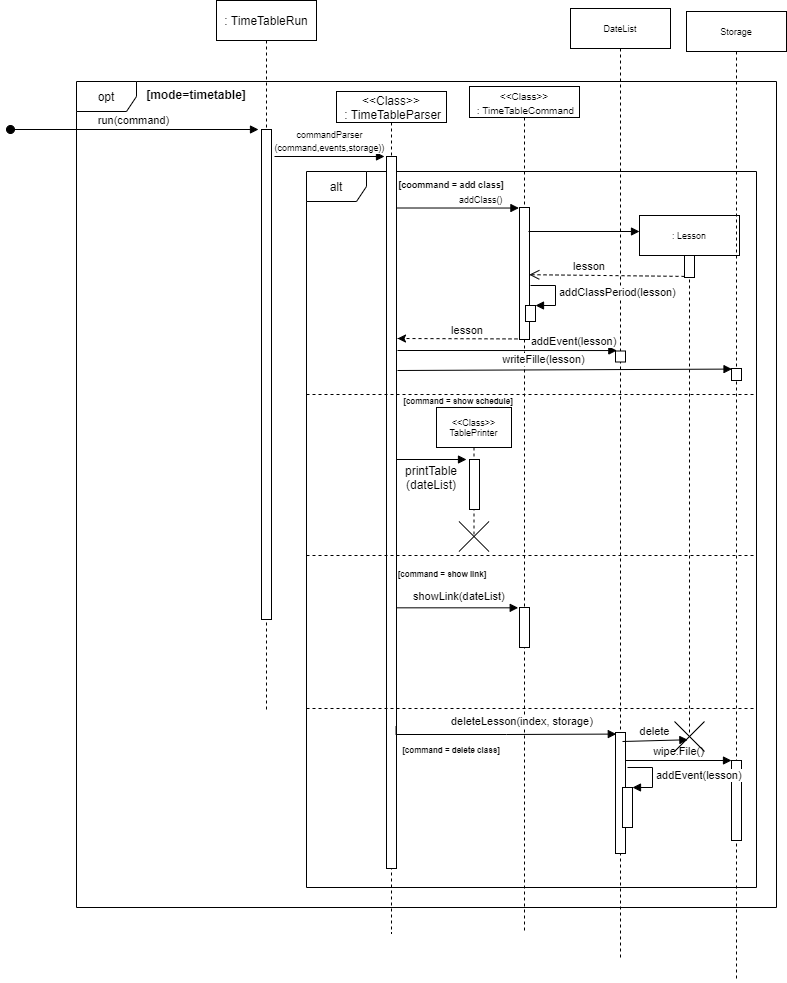

The diagram above was exported from draw.io. Its source (the exported page's mxGraphModel, read from the mxfile embedded in the PNG):
<mxGraphModel dx="918" dy="512" grid="0" gridSize="10" guides="1" tooltips="1" connect="1" arrows="1" fold="1" page="1" pageScale="1" pageWidth="850" pageHeight="1100" background="#ffffff" math="0" shadow="0">
  <root>
    <mxCell id="0" />
    <mxCell id="1" parent="0" />
    <mxCell id="0d8501Nj5qXD14w-8FkX-1" value="opt" style="shape=umlFrame;whiteSpace=wrap;html=1;" parent="1" vertex="1">
      <mxGeometry x="130" y="190" width="700" height="826" as="geometry" />
    </mxCell>
    <mxCell id="gFnzV-R2QUz1kYtzE9FE-2" value="&lt;font style=&quot;font-size: 10px&quot;&gt;&amp;lt;&amp;lt;Class&amp;gt;&amp;gt;&lt;br&gt;&amp;nbsp;: TimeTableCommand&lt;/font&gt;" style="shape=umlLifeline;perimeter=lifelinePerimeter;whiteSpace=wrap;html=1;container=1;collapsible=0;recursiveResize=0;outlineConnect=0;size=31;" vertex="1" parent="1">
      <mxGeometry x="523" y="195" width="110" height="846" as="geometry" />
    </mxCell>
    <mxCell id="0d8501Nj5qXD14w-8FkX-11" value="alt" style="shape=umlFrame;whiteSpace=wrap;html=1;" parent="1" vertex="1">
      <mxGeometry x="360" y="280" width="450" height="716" as="geometry" />
    </mxCell>
    <mxCell id="0d8501Nj5qXD14w-8FkX-3" value="[mode=timetable]" style="text;align=center;fontStyle=1;verticalAlign=middle;spacingLeft=3;spacingRight=3;strokeColor=none;rotatable=0;points=[[0,0.5],[1,0.5]];portConstraint=eastwest;" parent="1" vertex="1">
      <mxGeometry x="210" y="190" width="80" height="26" as="geometry" />
    </mxCell>
    <mxCell id="0d8501Nj5qXD14w-8FkX-4" value=": TimeTableRun" style="shape=umlLifeline;perimeter=lifelinePerimeter;whiteSpace=wrap;html=1;container=1;collapsible=0;recursiveResize=0;outlineConnect=0;" parent="1" vertex="1">
      <mxGeometry x="270" y="109" width="100" height="712" as="geometry" />
    </mxCell>
    <mxCell id="0d8501Nj5qXD14w-8FkX-5" value="" style="html=1;points=[];perimeter=orthogonalPerimeter;" parent="0d8501Nj5qXD14w-8FkX-4" vertex="1">
      <mxGeometry x="45" y="129" width="10" height="490" as="geometry" />
    </mxCell>
    <mxCell id="0d8501Nj5qXD14w-8FkX-6" value="run(command)" style="html=1;verticalAlign=bottom;startArrow=oval;endArrow=block;startSize=8;entryX=-0.3;entryY=0;entryDx=0;entryDy=0;entryPerimeter=0;" parent="0d8501Nj5qXD14w-8FkX-4" target="0d8501Nj5qXD14w-8FkX-5" edge="1">
      <mxGeometry x="-0.0083" relative="1" as="geometry">
        <mxPoint x="-206" y="129" as="sourcePoint" />
        <mxPoint as="offset" />
      </mxGeometry>
    </mxCell>
    <mxCell id="0d8501Nj5qXD14w-8FkX-7" value="&amp;lt;&amp;lt;Class&amp;gt;&amp;gt;&lt;br&gt;&amp;nbsp;: TimeTableParser" style="shape=umlLifeline;perimeter=lifelinePerimeter;whiteSpace=wrap;html=1;container=1;collapsible=0;recursiveResize=0;outlineConnect=0;size=31;" parent="1" vertex="1">
      <mxGeometry x="390" y="200" width="110" height="842" as="geometry" />
    </mxCell>
    <mxCell id="0d8501Nj5qXD14w-8FkX-8" value="" style="html=1;points=[];perimeter=orthogonalPerimeter;" parent="0d8501Nj5qXD14w-8FkX-7" vertex="1">
      <mxGeometry x="50" y="65" width="10" height="712" as="geometry" />
    </mxCell>
    <mxCell id="0d8501Nj5qXD14w-8FkX-9" value="&lt;font style=&quot;font-size: 9px&quot;&gt;commandParser&lt;br&gt;(command,events,storage))&lt;/font&gt;" style="html=1;verticalAlign=bottom;endArrow=block;entryX=0;entryY=0;" parent="1" edge="1">
      <mxGeometry relative="1" as="geometry">
        <mxPoint x="328" y="265" as="sourcePoint" />
        <mxPoint x="438" y="265.0000000000002" as="targetPoint" />
      </mxGeometry>
    </mxCell>
    <mxCell id="0d8501Nj5qXD14w-8FkX-12" value="" style="line;strokeWidth=1;fillColor=none;align=left;verticalAlign=middle;spacingTop=-1;spacingLeft=3;spacingRight=3;rotatable=0;labelPosition=right;points=[];portConstraint=eastwest;dashed=1;" parent="1" vertex="1">
      <mxGeometry x="360" y="499" width="450" height="8" as="geometry" />
    </mxCell>
    <mxCell id="0d8501Nj5qXD14w-8FkX-13" value="[coommand = add class]" style="text;align=center;fontStyle=1;verticalAlign=middle;spacingLeft=3;spacingRight=3;strokeColor=none;rotatable=0;points=[[0,0.5],[1,0.5]];portConstraint=eastwest;fontSize=9;" parent="1" vertex="1">
      <mxGeometry x="465" y="280" width="80" height="26" as="geometry" />
    </mxCell>
    <mxCell id="0d8501Nj5qXD14w-8FkX-16" value="[command = show schedule]" style="text;align=center;fontStyle=1;verticalAlign=middle;spacingLeft=3;spacingRight=3;strokeColor=none;rotatable=0;points=[[0,0.5],[1,0.5]];portConstraint=eastwest;fontSize=8;" parent="1" vertex="1">
      <mxGeometry x="472" y="497" width="80" height="26" as="geometry" />
    </mxCell>
    <mxCell id="0d8501Nj5qXD14w-8FkX-18" value="addClass()" style="edgeStyle=orthogonalEdgeStyle;html=1;align=left;spacingLeft=2;endArrow=block;rounded=0;entryX=-0.059;entryY=0.004;fontSize=9;entryDx=0;entryDy=0;entryPerimeter=0;" parent="1" target="0d8501Nj5qXD14w-8FkX-17" edge="1">
      <mxGeometry x="0.1403" y="9" relative="1" as="geometry">
        <mxPoint x="450" y="290" as="sourcePoint" />
        <Array as="points">
          <mxPoint x="450" y="316" />
        </Array>
        <mxPoint as="offset" />
      </mxGeometry>
    </mxCell>
    <mxCell id="0d8501Nj5qXD14w-8FkX-26" value=": Lesson" style="shape=umlLifeline;perimeter=lifelinePerimeter;whiteSpace=wrap;html=1;container=1;collapsible=0;recursiveResize=0;outlineConnect=0;fontSize=9;" parent="1" vertex="1">
      <mxGeometry x="693" y="324" width="100" height="517" as="geometry" />
    </mxCell>
    <mxCell id="0d8501Nj5qXD14w-8FkX-28" value="" style="html=1;points=[];perimeter=orthogonalPerimeter;fontSize=9;" parent="0d8501Nj5qXD14w-8FkX-26" vertex="1">
      <mxGeometry x="45" y="40" width="10" height="22" as="geometry" />
    </mxCell>
    <mxCell id="0d8501Nj5qXD14w-8FkX-30" value="" style="html=1;verticalAlign=bottom;endArrow=open;dashed=1;endSize=8;exitX=0;exitY=0.95;fontSize=9;entryX=0.976;entryY=0.509;entryDx=0;entryDy=0;entryPerimeter=0;" parent="1" source="0d8501Nj5qXD14w-8FkX-28" target="0d8501Nj5qXD14w-8FkX-17" edge="1">
      <mxGeometry relative="1" as="geometry">
        <mxPoint x="455" y="440" as="targetPoint" />
      </mxGeometry>
    </mxCell>
    <mxCell id="0d8501Nj5qXD14w-8FkX-36" value="&amp;lt;&amp;lt;Class&amp;gt;&amp;gt;&lt;br&gt;TablePrinter" style="shape=umlLifeline;perimeter=lifelinePerimeter;whiteSpace=wrap;html=1;container=1;collapsible=0;recursiveResize=0;outlineConnect=0;fontSize=9;" parent="1" vertex="1">
      <mxGeometry x="490" y="516" width="75" height="127" as="geometry" />
    </mxCell>
    <mxCell id="igeoyIfFTmLuLwuqZtiq-2" value="" style="html=1;points=[];perimeter=orthogonalPerimeter;" parent="0d8501Nj5qXD14w-8FkX-36" vertex="1">
      <mxGeometry x="33" y="52" width="10" height="50" as="geometry" />
    </mxCell>
    <mxCell id="igeoyIfFTmLuLwuqZtiq-1" value="" style="shape=umlDestroy;" parent="1" vertex="1">
      <mxGeometry x="512.5" y="630" width="30" height="30" as="geometry" />
    </mxCell>
    <mxCell id="igeoyIfFTmLuLwuqZtiq-3" value="" style="html=1;verticalAlign=bottom;endArrow=block;fontSize=9;entryX=-0.3;entryY=0;entryDx=0;entryDy=0;entryPerimeter=0;" parent="1" target="igeoyIfFTmLuLwuqZtiq-2" edge="1">
      <mxGeometry width="80" relative="1" as="geometry">
        <mxPoint x="450" y="568" as="sourcePoint" />
        <mxPoint x="520" y="551" as="targetPoint" />
      </mxGeometry>
    </mxCell>
    <mxCell id="igeoyIfFTmLuLwuqZtiq-4" value="" style="line;strokeWidth=1;fillColor=none;align=left;verticalAlign=middle;spacingTop=-1;spacingLeft=3;spacingRight=3;rotatable=0;labelPosition=right;points=[];portConstraint=eastwest;dashed=1;" parent="1" vertex="1">
      <mxGeometry x="360" y="660" width="450" height="8" as="geometry" />
    </mxCell>
    <mxCell id="igeoyIfFTmLuLwuqZtiq-5" value="[command = show link]" style="text;align=center;fontStyle=1;verticalAlign=middle;spacingLeft=3;spacingRight=3;strokeColor=none;rotatable=0;points=[[0,0.5],[1,0.5]];portConstraint=eastwest;fontSize=8;" parent="1" vertex="1">
      <mxGeometry x="456" y="670" width="80" height="26" as="geometry" />
    </mxCell>
    <mxCell id="igeoyIfFTmLuLwuqZtiq-6" value="DateList" style="shape=umlLifeline;perimeter=lifelinePerimeter;whiteSpace=wrap;html=1;container=1;collapsible=0;recursiveResize=0;outlineConnect=0;fontSize=9;labelBackgroundColor=#ffffff;" parent="1" vertex="1">
      <mxGeometry x="624" y="117" width="100" height="950" as="geometry" />
    </mxCell>
    <mxCell id="igeoyIfFTmLuLwuqZtiq-13" value="" style="html=1;points=[];perimeter=orthogonalPerimeter;fontSize=9;" parent="igeoyIfFTmLuLwuqZtiq-6" vertex="1">
      <mxGeometry x="45" y="342.5" width="10" height="11" as="geometry" />
    </mxCell>
    <mxCell id="gFnzV-R2QUz1kYtzE9FE-14" value="" style="html=1;points=[];perimeter=orthogonalPerimeter;" vertex="1" parent="igeoyIfFTmLuLwuqZtiq-6">
      <mxGeometry x="45" y="724" width="10" height="121" as="geometry" />
    </mxCell>
    <mxCell id="igeoyIfFTmLuLwuqZtiq-10" value="" style="endArrow=classic;html=1;exitX=1;exitY=0.996;exitDx=0;exitDy=0;exitPerimeter=0;rounded=0;edgeStyle=orthogonalEdgeStyle;dashed=1;" parent="1" source="0d8501Nj5qXD14w-8FkX-17" edge="1">
      <mxGeometry width="50" height="50" relative="1" as="geometry">
        <mxPoint x="500" y="400" as="sourcePoint" />
        <mxPoint x="451" y="447" as="targetPoint" />
        <Array as="points">
          <mxPoint x="451" y="447" />
        </Array>
      </mxGeometry>
    </mxCell>
    <mxCell id="igeoyIfFTmLuLwuqZtiq-16" value="Storage" style="shape=umlLifeline;perimeter=lifelinePerimeter;whiteSpace=wrap;html=1;container=1;collapsible=0;recursiveResize=0;outlineConnect=0;fontSize=9;" parent="1" vertex="1">
      <mxGeometry x="740" y="120" width="100" height="970" as="geometry" />
    </mxCell>
    <mxCell id="igeoyIfFTmLuLwuqZtiq-18" value="" style="html=1;points=[];perimeter=orthogonalPerimeter;fontSize=9;" parent="igeoyIfFTmLuLwuqZtiq-16" vertex="1">
      <mxGeometry x="45" y="357" width="10" height="12" as="geometry" />
    </mxCell>
    <mxCell id="gFnzV-R2QUz1kYtzE9FE-18" value="" style="html=1;points=[];perimeter=orthogonalPerimeter;fontSize=11;" vertex="1" parent="igeoyIfFTmLuLwuqZtiq-16">
      <mxGeometry x="45" y="749" width="10" height="80" as="geometry" />
    </mxCell>
    <mxCell id="igeoyIfFTmLuLwuqZtiq-23" value="" style="html=1;points=[];perimeter=orthogonalPerimeter;" parent="1" vertex="1">
      <mxGeometry x="573" y="716" width="10" height="40" as="geometry" />
    </mxCell>
    <mxCell id="igeoyIfFTmLuLwuqZtiq-24" value="showLink(dateList)" style="edgeStyle=orthogonalEdgeStyle;html=1;align=left;spacingLeft=2;endArrow=block;rounded=0;entryX=-0.128;entryY=0.008;entryDx=0;entryDy=0;entryPerimeter=0;" parent="1" target="igeoyIfFTmLuLwuqZtiq-23" edge="1">
      <mxGeometry x="-0.5293" y="11" relative="1" as="geometry">
        <mxPoint x="450" y="696" as="sourcePoint" />
        <Array as="points">
          <mxPoint x="450" y="716" />
        </Array>
        <mxPoint as="offset" />
      </mxGeometry>
    </mxCell>
    <mxCell id="igeoyIfFTmLuLwuqZtiq-34" value="printTable&lt;br&gt;(dateList)" style="text;html=1;strokeColor=none;fillColor=none;align=center;verticalAlign=middle;whiteSpace=wrap;rounded=0;" parent="1" vertex="1">
      <mxGeometry x="465" y="576" width="40" height="20" as="geometry" />
    </mxCell>
    <mxCell id="0d8501Nj5qXD14w-8FkX-17" value="" style="html=1;points=[];perimeter=orthogonalPerimeter;fontSize=9;" parent="1" vertex="1">
      <mxGeometry x="573" y="316" width="10" height="132" as="geometry" />
    </mxCell>
    <mxCell id="gFnzV-R2QUz1kYtzE9FE-5" value="" style="html=1;verticalAlign=bottom;endArrow=block;fontSize=9;" edge="1" parent="1">
      <mxGeometry width="80" relative="1" as="geometry">
        <mxPoint x="582" y="340" as="sourcePoint" />
        <mxPoint x="693" y="340" as="targetPoint" />
      </mxGeometry>
    </mxCell>
    <mxCell id="gFnzV-R2QUz1kYtzE9FE-6" value="" style="html=1;points=[];perimeter=orthogonalPerimeter;" vertex="1" parent="1">
      <mxGeometry x="579" y="414" width="10" height="16" as="geometry" />
    </mxCell>
    <mxCell id="gFnzV-R2QUz1kYtzE9FE-7" value="addClassPeriod(lesson)" style="edgeStyle=orthogonalEdgeStyle;html=1;align=left;spacingLeft=2;endArrow=block;rounded=0;entryX=1;entryY=0;" edge="1" target="gFnzV-R2QUz1kYtzE9FE-6" parent="1">
      <mxGeometry relative="1" as="geometry">
        <mxPoint x="584" y="394" as="sourcePoint" />
        <Array as="points">
          <mxPoint x="609" y="394" />
        </Array>
      </mxGeometry>
    </mxCell>
    <mxCell id="gFnzV-R2QUz1kYtzE9FE-9" value="lesson" style="text;align=center;fontStyle=0;verticalAlign=middle;spacingLeft=3;spacingRight=3;strokeColor=none;rotatable=0;points=[[0,0.5],[1,0.5]];portConstraint=eastwest;fontSize=11;" vertex="1" parent="1">
      <mxGeometry x="603" y="361" width="80" height="26" as="geometry" />
    </mxCell>
    <mxCell id="gFnzV-R2QUz1kYtzE9FE-10" value="lesson" style="text;align=center;fontStyle=0;verticalAlign=middle;spacingLeft=3;spacingRight=3;strokeColor=none;rotatable=0;points=[[0,0.5],[1,0.5]];portConstraint=eastwest;fontSize=11;" vertex="1" parent="1">
      <mxGeometry x="481" y="425" width="80" height="26" as="geometry" />
    </mxCell>
    <mxCell id="gFnzV-R2QUz1kYtzE9FE-11" value="addEvent(lesson)" style="html=1;verticalAlign=bottom;endArrow=block;fontSize=11;entryX=0.134;entryY=-0.041;entryDx=0;entryDy=0;entryPerimeter=0;" edge="1" parent="1" target="igeoyIfFTmLuLwuqZtiq-13">
      <mxGeometry x="0.6048" width="80" relative="1" as="geometry">
        <mxPoint x="451" y="459" as="sourcePoint" />
        <mxPoint x="531" y="459" as="targetPoint" />
        <mxPoint as="offset" />
      </mxGeometry>
    </mxCell>
    <mxCell id="gFnzV-R2QUz1kYtzE9FE-12" value="writeFille(lesson)" style="html=1;verticalAlign=bottom;endArrow=block;fontSize=11;entryX=0.052;entryY=0.049;entryDx=0;entryDy=0;entryPerimeter=0;" edge="1" parent="1" target="igeoyIfFTmLuLwuqZtiq-18">
      <mxGeometry x="-0.1271" y="1" width="80" relative="1" as="geometry">
        <mxPoint x="451" y="478.9999999999999" as="sourcePoint" />
        <mxPoint x="670.3399999999999" y="479.0490000000001" as="targetPoint" />
        <mxPoint as="offset" />
      </mxGeometry>
    </mxCell>
    <mxCell id="gFnzV-R2QUz1kYtzE9FE-13" value="" style="line;strokeWidth=1;fillColor=none;align=left;verticalAlign=middle;spacingTop=-1;spacingLeft=3;spacingRight=3;rotatable=0;labelPosition=right;points=[];portConstraint=eastwest;dashed=1;" vertex="1" parent="1">
      <mxGeometry x="360" y="813" width="450" height="8" as="geometry" />
    </mxCell>
    <mxCell id="gFnzV-R2QUz1kYtzE9FE-15" value="[command = delete class]" style="text;align=center;fontStyle=1;verticalAlign=middle;spacingLeft=3;spacingRight=3;strokeColor=none;rotatable=0;points=[[0,0.5],[1,0.5]];portConstraint=eastwest;fontSize=8;" vertex="1" parent="1">
      <mxGeometry x="465" y="846" width="80" height="26" as="geometry" />
    </mxCell>
    <mxCell id="gFnzV-R2QUz1kYtzE9FE-16" value="deleteLesson(index, storage)" style="edgeStyle=orthogonalEdgeStyle;html=1;align=left;spacingLeft=2;endArrow=block;rounded=0;entryX=0.079;entryY=0.032;entryDx=0;entryDy=0;entryPerimeter=0;exitX=0.956;exitY=0.816;exitDx=0;exitDy=0;exitPerimeter=0;" edge="1" parent="1">
      <mxGeometry x="-0.4795" y="13" relative="1" as="geometry">
        <mxPoint x="449.5600000000002" y="834.992" as="sourcePoint" />
        <Array as="points">
          <mxPoint x="450" y="843" />
          <mxPoint x="560" y="843" />
        </Array>
        <mxPoint x="669.79" y="842.5839999999998" as="targetPoint" />
        <mxPoint as="offset" />
      </mxGeometry>
    </mxCell>
    <mxCell id="gFnzV-R2QUz1kYtzE9FE-19" value="wipe.File()" style="html=1;verticalAlign=bottom;endArrow=block;entryX=0;entryY=0;fontSize=11;" edge="1" target="gFnzV-R2QUz1kYtzE9FE-18" parent="1" source="gFnzV-R2QUz1kYtzE9FE-14">
      <mxGeometry relative="1" as="geometry">
        <mxPoint x="713" y="869" as="sourcePoint" />
      </mxGeometry>
    </mxCell>
    <mxCell id="gFnzV-R2QUz1kYtzE9FE-21" value="" style="html=1;points=[];perimeter=orthogonalPerimeter;fontSize=11;" vertex="1" parent="1">
      <mxGeometry x="676" y="896" width="10" height="40" as="geometry" />
    </mxCell>
    <mxCell id="gFnzV-R2QUz1kYtzE9FE-22" value="addEvent(lesson)" style="edgeStyle=orthogonalEdgeStyle;html=1;align=left;spacingLeft=2;endArrow=block;rounded=0;entryX=1;entryY=0;fontSize=11;" edge="1" target="gFnzV-R2QUz1kYtzE9FE-21" parent="1">
      <mxGeometry relative="1" as="geometry">
        <mxPoint x="681" y="876" as="sourcePoint" />
        <Array as="points">
          <mxPoint x="706" y="876" />
        </Array>
      </mxGeometry>
    </mxCell>
    <mxCell id="gFnzV-R2QUz1kYtzE9FE-25" value="delete" style="html=1;verticalAlign=bottom;endArrow=block;fontSize=11;entryX=0.446;entryY=0.609;entryDx=0;entryDy=0;entryPerimeter=0;" edge="1" parent="1" target="gFnzV-R2QUz1kYtzE9FE-23">
      <mxGeometry width="80" relative="1" as="geometry">
        <mxPoint x="676" y="850" as="sourcePoint" />
        <mxPoint x="756" y="850" as="targetPoint" />
      </mxGeometry>
    </mxCell>
    <mxCell id="gFnzV-R2QUz1kYtzE9FE-23" value="" style="shape=umlDestroy;" vertex="1" parent="1">
      <mxGeometry x="728" y="830" width="30" height="30" as="geometry" />
    </mxCell>
  </root>
</mxGraphModel>